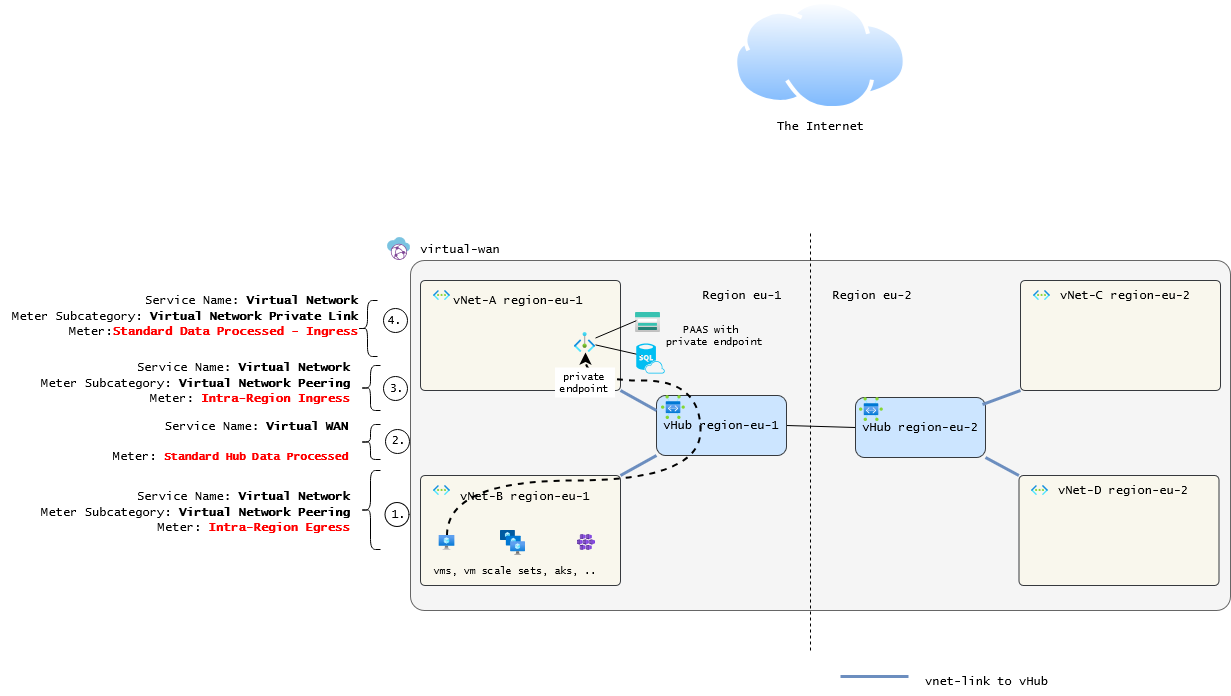

The diagram above was exported from draw.io. Its source (the exported page's mxGraphModel, read from the mxfile embedded in the PNG):
<mxGraphModel dx="2245" dy="1255" grid="1" gridSize="10" guides="1" tooltips="1" connect="1" arrows="1" fold="1" page="1" pageScale="1" pageWidth="827" pageHeight="1169" math="0" shadow="0">
  <root>
    <mxCell id="0" />
    <mxCell id="1" parent="0" />
    <mxCell id="R-18-_3KANF1rud_f1Pe-13" value="" style="ellipse;whiteSpace=wrap;html=1;aspect=fixed;" parent="1" vertex="1">
      <mxGeometry x="-125.5" y="612" width="24" height="24" as="geometry" />
    </mxCell>
    <mxCell id="duxP4CULR9FMRPUdZlci-1" value="" style="rounded=1;whiteSpace=wrap;html=1;arcSize=4;fillColor=#f5f5f5;fontColor=#333333;strokeColor=#666666;" parent="1" vertex="1">
      <mxGeometry x="-100" y="370" width="820" height="350" as="geometry" />
    </mxCell>
    <mxCell id="duxP4CULR9FMRPUdZlci-2" value="The Internet" style="image;aspect=fixed;perimeter=ellipsePerimeter;html=1;align=center;shadow=0;dashed=0;spacingTop=3;image=img/lib/active_directory/internet_cloud.svg;fontFamily=Lucida Console;" parent="1" vertex="1">
      <mxGeometry x="222.7" y="110" width="174.6" height="110" as="geometry" />
    </mxCell>
    <mxCell id="duxP4CULR9FMRPUdZlci-22" style="rounded=0;orthogonalLoop=1;jettySize=auto;html=1;exitX=1;exitY=0.5;exitDx=0;exitDy=0;entryX=0;entryY=0.5;entryDx=0;entryDy=0;endArrow=none;startFill=0;" parent="1" source="duxP4CULR9FMRPUdZlci-3" target="duxP4CULR9FMRPUdZlci-5" edge="1">
      <mxGeometry relative="1" as="geometry" />
    </mxCell>
    <mxCell id="duxP4CULR9FMRPUdZlci-3" value="vHub region-eu-1 " style="rounded=1;whiteSpace=wrap;html=1;fontFamily=Lucida Console;fillColor=#cce5ff;strokeColor=#36393d;" parent="1" vertex="1">
      <mxGeometry x="146" y="505" width="130" height="60" as="geometry" />
    </mxCell>
    <mxCell id="duxP4CULR9FMRPUdZlci-5" value="&lt;font face=&quot;Lucida Console&quot;&gt;vHub region-eu-2&lt;/font&gt;" style="rounded=1;whiteSpace=wrap;html=1;fillColor=#cce5ff;strokeColor=#36393d;" parent="1" vertex="1">
      <mxGeometry x="345" y="507" width="130" height="60" as="geometry" />
    </mxCell>
    <mxCell id="duxP4CULR9FMRPUdZlci-20" style="rounded=0;orthogonalLoop=1;jettySize=auto;html=1;exitX=1;exitY=1;exitDx=0;exitDy=0;entryX=0;entryY=0.25;entryDx=0;entryDy=0;endArrow=none;startFill=0;strokeWidth=3;fillColor=#dae8fc;strokeColor=#6c8ebf;" parent="1" source="duxP4CULR9FMRPUdZlci-7" target="duxP4CULR9FMRPUdZlci-3" edge="1">
      <mxGeometry relative="1" as="geometry" />
    </mxCell>
    <mxCell id="duxP4CULR9FMRPUdZlci-7" value="" style="rounded=1;whiteSpace=wrap;html=1;arcSize=4;fillColor=#f9f7ed;strokeColor=#36393d;" parent="1" vertex="1">
      <mxGeometry x="-90" y="390" width="200" height="110" as="geometry" />
    </mxCell>
    <mxCell id="duxP4CULR9FMRPUdZlci-9" value="" style="image;aspect=fixed;html=1;points=[];align=center;fontSize=12;image=img/lib/azure2/networking/Virtual_Networks.svg;" parent="1" vertex="1">
      <mxGeometry x="-77" y="400" width="16.75" height="10" as="geometry" />
    </mxCell>
    <mxCell id="duxP4CULR9FMRPUdZlci-10" value="vNet-A region-eu-1" style="text;html=1;align=center;verticalAlign=middle;whiteSpace=wrap;rounded=0;fontFamily=Lucida Console;" parent="1" vertex="1">
      <mxGeometry x="-62" y="395" width="140" height="30" as="geometry" />
    </mxCell>
    <mxCell id="duxP4CULR9FMRPUdZlci-21" style="rounded=0;orthogonalLoop=1;jettySize=auto;html=1;exitX=1;exitY=0;exitDx=0;exitDy=0;entryX=0;entryY=1;entryDx=0;entryDy=0;endArrow=none;startFill=0;strokeWidth=3;fillColor=#dae8fc;strokeColor=#6c8ebf;" parent="1" source="duxP4CULR9FMRPUdZlci-12" target="duxP4CULR9FMRPUdZlci-3" edge="1">
      <mxGeometry relative="1" as="geometry" />
    </mxCell>
    <mxCell id="duxP4CULR9FMRPUdZlci-12" value="" style="rounded=1;whiteSpace=wrap;html=1;arcSize=4;fillColor=#f9f7ed;strokeColor=#36393d;" parent="1" vertex="1">
      <mxGeometry x="-90" y="585" width="200" height="110" as="geometry" />
    </mxCell>
    <mxCell id="duxP4CULR9FMRPUdZlci-13" value="" style="image;aspect=fixed;html=1;points=[];align=center;fontSize=12;image=img/lib/azure2/networking/Virtual_Networks.svg;" parent="1" vertex="1">
      <mxGeometry x="-77" y="595" width="16.75" height="10" as="geometry" />
    </mxCell>
    <mxCell id="duxP4CULR9FMRPUdZlci-14" value="vNet-B region-eu-1" style="text;html=1;align=center;verticalAlign=middle;whiteSpace=wrap;rounded=0;fontFamily=Lucida Console;" parent="1" vertex="1">
      <mxGeometry x="-55" y="591" width="140" height="30" as="geometry" />
    </mxCell>
    <mxCell id="duxP4CULR9FMRPUdZlci-15" value="" style="rounded=1;whiteSpace=wrap;html=1;arcSize=4;fillColor=#f9f7ed;strokeColor=#36393d;" parent="1" vertex="1">
      <mxGeometry x="510" y="390" width="200" height="110" as="geometry" />
    </mxCell>
    <mxCell id="duxP4CULR9FMRPUdZlci-16" value="" style="image;aspect=fixed;html=1;points=[];align=center;fontSize=12;image=img/lib/azure2/networking/Virtual_Networks.svg;" parent="1" vertex="1">
      <mxGeometry x="523" y="400" width="16.75" height="10" as="geometry" />
    </mxCell>
    <mxCell id="duxP4CULR9FMRPUdZlci-17" value="vNet-C region-eu-2" style="text;html=1;align=center;verticalAlign=middle;whiteSpace=wrap;rounded=0;fontFamily=Lucida Console;" parent="1" vertex="1">
      <mxGeometry x="545" y="390" width="140" height="30" as="geometry" />
    </mxCell>
    <mxCell id="duxP4CULR9FMRPUdZlci-18" value="" style="image;aspect=fixed;html=1;points=[];align=center;fontSize=12;image=img/lib/azure2/networking/Virtual_WAN_Hub.svg;" parent="1" vertex="1">
      <mxGeometry x="151" y="505" width="24.38" height="24" as="geometry" />
    </mxCell>
    <mxCell id="duxP4CULR9FMRPUdZlci-19" value="" style="image;aspect=fixed;html=1;points=[];align=center;fontSize=12;image=img/lib/azure2/networking/Virtual_WAN_Hub.svg;" parent="1" vertex="1">
      <mxGeometry x="349" y="507" width="24.38" height="24" as="geometry" />
    </mxCell>
    <mxCell id="duxP4CULR9FMRPUdZlci-23" style="rounded=0;orthogonalLoop=1;jettySize=auto;html=1;exitX=0;exitY=1;exitDx=0;exitDy=0;entryX=0.977;entryY=0.117;entryDx=0;entryDy=0;entryPerimeter=0;strokeWidth=3;fillColor=#dae8fc;strokeColor=#6c8ebf;endArrow=none;startFill=0;" parent="1" source="duxP4CULR9FMRPUdZlci-15" target="duxP4CULR9FMRPUdZlci-5" edge="1">
      <mxGeometry relative="1" as="geometry" />
    </mxCell>
    <mxCell id="duxP4CULR9FMRPUdZlci-28" style="rounded=0;orthogonalLoop=1;jettySize=auto;html=1;exitX=0;exitY=0;exitDx=0;exitDy=0;entryX=1;entryY=1;entryDx=0;entryDy=0;endArrow=none;startFill=0;strokeWidth=3;fillColor=#dae8fc;strokeColor=#6c8ebf;" parent="1" source="duxP4CULR9FMRPUdZlci-24" target="duxP4CULR9FMRPUdZlci-5" edge="1">
      <mxGeometry relative="1" as="geometry" />
    </mxCell>
    <mxCell id="duxP4CULR9FMRPUdZlci-24" value="" style="rounded=1;whiteSpace=wrap;html=1;arcSize=4;fillColor=#f9f7ed;strokeColor=#36393d;" parent="1" vertex="1">
      <mxGeometry x="508.38" y="585" width="200" height="110" as="geometry" />
    </mxCell>
    <mxCell id="duxP4CULR9FMRPUdZlci-25" value="" style="image;aspect=fixed;html=1;points=[];align=center;fontSize=12;image=img/lib/azure2/networking/Virtual_Networks.svg;" parent="1" vertex="1">
      <mxGeometry x="521.38" y="595" width="16.75" height="10" as="geometry" />
    </mxCell>
    <mxCell id="duxP4CULR9FMRPUdZlci-26" value="vNet-D region-eu-2" style="text;html=1;align=center;verticalAlign=middle;whiteSpace=wrap;rounded=0;fontFamily=Lucida Console;" parent="1" vertex="1">
      <mxGeometry x="543.38" y="585" width="140" height="30" as="geometry" />
    </mxCell>
    <mxCell id="duxP4CULR9FMRPUdZlci-31" value="" style="image;sketch=0;aspect=fixed;html=1;points=[];align=center;fontSize=12;image=img/lib/mscae/Virtual_WANs.svg;" parent="1" vertex="1">
      <mxGeometry x="-123" y="347" width="23" height="23" as="geometry" />
    </mxCell>
    <mxCell id="duxP4CULR9FMRPUdZlci-34" value="&lt;font face=&quot;Lucida Console&quot;&gt;virtual-wan&lt;/font&gt;" style="text;html=1;align=center;verticalAlign=middle;whiteSpace=wrap;rounded=0;" parent="1" vertex="1">
      <mxGeometry x="-100" y="343.5" width="100" height="30" as="geometry" />
    </mxCell>
    <mxCell id="duxP4CULR9FMRPUdZlci-35" value="" style="endArrow=none;dashed=1;html=1;rounded=0;" parent="1" edge="1">
      <mxGeometry width="50" height="50" relative="1" as="geometry">
        <mxPoint x="300" y="760" as="sourcePoint" />
        <mxPoint x="300" y="340" as="targetPoint" />
      </mxGeometry>
    </mxCell>
    <mxCell id="duxP4CULR9FMRPUdZlci-36" value="Region eu-1" style="text;html=1;align=center;verticalAlign=middle;whiteSpace=wrap;rounded=0;fontFamily=Lucida Console;" parent="1" vertex="1">
      <mxGeometry x="187.38" y="390" width="90" height="30" as="geometry" />
    </mxCell>
    <mxCell id="duxP4CULR9FMRPUdZlci-37" value="Region eu-2" style="text;html=1;align=center;verticalAlign=middle;whiteSpace=wrap;rounded=0;fontFamily=Lucida Console;" parent="1" vertex="1">
      <mxGeometry x="317.38" y="390" width="90" height="30" as="geometry" />
    </mxCell>
    <mxCell id="duxP4CULR9FMRPUdZlci-42" style="rounded=0;orthogonalLoop=1;jettySize=auto;html=1;endArrow=none;startFill=0;strokeWidth=3;fillColor=#dae8fc;strokeColor=#6c8ebf;" parent="1" edge="1">
      <mxGeometry relative="1" as="geometry">
        <mxPoint x="330" y="786" as="sourcePoint" />
        <mxPoint x="398" y="786" as="targetPoint" />
      </mxGeometry>
    </mxCell>
    <mxCell id="duxP4CULR9FMRPUdZlci-44" value="vnet-link to vHub" style="text;html=1;align=center;verticalAlign=middle;whiteSpace=wrap;rounded=0;fontFamily=Lucida Console;" parent="1" vertex="1">
      <mxGeometry x="395.38" y="776" width="162.62" height="30" as="geometry" />
    </mxCell>
    <mxCell id="duxP4CULR9FMRPUdZlci-45" value="" style="image;aspect=fixed;html=1;points=[];align=center;fontSize=12;image=img/lib/azure2/compute/VM_Scale_Sets.svg;" parent="1" vertex="1">
      <mxGeometry x="-10" y="640" width="25" height="25" as="geometry" />
    </mxCell>
    <mxCell id="R-18-_3KANF1rud_f1Pe-20" style="edgeStyle=orthogonalEdgeStyle;rounded=0;orthogonalLoop=1;jettySize=auto;html=1;curved=1;dashed=1;strokeWidth=2;" parent="1" source="duxP4CULR9FMRPUdZlci-46" target="duxP4CULR9FMRPUdZlci-52" edge="1">
      <mxGeometry relative="1" as="geometry">
        <Array as="points">
          <mxPoint x="-63" y="590" />
          <mxPoint x="190" y="590" />
          <mxPoint x="190" y="490" />
          <mxPoint x="75" y="490" />
        </Array>
      </mxGeometry>
    </mxCell>
    <mxCell id="duxP4CULR9FMRPUdZlci-46" value="" style="image;aspect=fixed;html=1;points=[];align=center;fontSize=12;image=img/lib/azure2/compute/Virtual_Machine.svg;" parent="1" vertex="1">
      <mxGeometry x="-71.56" y="645" width="16.17" height="15" as="geometry" />
    </mxCell>
    <mxCell id="duxP4CULR9FMRPUdZlci-50" value="" style="image;aspect=fixed;html=1;points=[];align=center;fontSize=12;image=img/lib/azure2/storage/Storage_Accounts.svg;" parent="1" vertex="1">
      <mxGeometry x="125" y="422" width="25" height="20" as="geometry" />
    </mxCell>
    <mxCell id="duxP4CULR9FMRPUdZlci-51" value="&lt;div&gt;private endpoint&lt;/div&gt;" style="text;html=1;align=center;verticalAlign=middle;whiteSpace=wrap;rounded=0;fontFamily=Lucida Console;fontSize=10;fillColor=default;" parent="1" vertex="1">
      <mxGeometry x="44.489999999999995" y="477" width="60" height="30" as="geometry" />
    </mxCell>
    <mxCell id="duxP4CULR9FMRPUdZlci-52" value="" style="image;aspect=fixed;html=1;points=[];align=center;fontSize=12;image=img/lib/azure2/other/Private_Endpoints.svg;" parent="1" vertex="1">
      <mxGeometry x="63.97" y="442" width="21.03" height="20" as="geometry" />
    </mxCell>
    <mxCell id="duxP4CULR9FMRPUdZlci-56" style="rounded=0;orthogonalLoop=1;jettySize=auto;html=1;entryX=0.168;entryY=0.391;entryDx=0;entryDy=0;entryPerimeter=0;endArrow=none;startFill=0;" parent="1" source="duxP4CULR9FMRPUdZlci-52" target="duxP4CULR9FMRPUdZlci-53" edge="1">
      <mxGeometry relative="1" as="geometry" />
    </mxCell>
    <mxCell id="duxP4CULR9FMRPUdZlci-53" value="" style="verticalLabelPosition=bottom;html=1;verticalAlign=top;align=center;strokeColor=none;fillColor=#00BEF2;shape=mxgraph.azure.sql_database_sql_azure;" parent="1" vertex="1">
      <mxGeometry x="125.75" y="453" width="28.5" height="30" as="geometry" />
    </mxCell>
    <mxCell id="duxP4CULR9FMRPUdZlci-54" value="&lt;div&gt;PAAS with&amp;nbsp;&lt;/div&gt;&lt;div&gt;private endpoint&lt;/div&gt;" style="text;html=1;align=center;verticalAlign=middle;whiteSpace=wrap;rounded=0;fontFamily=Lucida Console;fontSize=10;" parent="1" vertex="1">
      <mxGeometry x="154.25" y="430" width="100" height="30" as="geometry" />
    </mxCell>
    <mxCell id="duxP4CULR9FMRPUdZlci-55" style="rounded=0;orthogonalLoop=1;jettySize=auto;html=1;entryX=0.035;entryY=0.41;entryDx=0;entryDy=0;entryPerimeter=0;endArrow=none;startFill=0;" parent="1" source="duxP4CULR9FMRPUdZlci-52" target="duxP4CULR9FMRPUdZlci-50" edge="1">
      <mxGeometry relative="1" as="geometry" />
    </mxCell>
    <mxCell id="duxP4CULR9FMRPUdZlci-57" value="vms, vm scale sets, aks, .." style="text;html=1;align=center;verticalAlign=middle;whiteSpace=wrap;rounded=0;fontFamily=Lucida Console;fontSize=10;" parent="1" vertex="1">
      <mxGeometry x="-100" y="665" width="210" height="30" as="geometry" />
    </mxCell>
    <mxCell id="duxP4CULR9FMRPUdZlci-58" value="" style="image;aspect=fixed;html=1;points=[];align=center;fontSize=12;image=img/lib/azure2/compute/Kubernetes_Services.svg;" parent="1" vertex="1">
      <mxGeometry x="66.52" y="643.69" width="18.48" height="16.31" as="geometry" />
    </mxCell>
    <mxCell id="R-18-_3KANF1rud_f1Pe-1" value="" style="shape=curlyBracket;whiteSpace=wrap;html=1;rounded=1;labelPosition=left;verticalLabelPosition=middle;align=right;verticalAlign=middle;" parent="1" vertex="1">
      <mxGeometry x="-150" y="580" width="20" height="79" as="geometry" />
    </mxCell>
    <mxCell id="R-18-_3KANF1rud_f1Pe-2" value="" style="shape=curlyBracket;whiteSpace=wrap;html=1;rounded=1;labelPosition=left;verticalLabelPosition=middle;align=right;verticalAlign=middle;" parent="1" vertex="1">
      <mxGeometry x="-150" y="534" width="20" height="35" as="geometry" />
    </mxCell>
    <mxCell id="R-18-_3KANF1rud_f1Pe-4" value="&lt;font face=&quot;Lucida Console&quot;&gt;&lt;br&gt;Service Name: &lt;b&gt;Virtual Network&lt;br&gt;&lt;/b&gt;&lt;/font&gt;&lt;div&gt;&lt;font face=&quot;Lucida Console&quot;&gt;Meter Subcategory: &lt;b&gt;Virtual Network Peering&lt;/b&gt;&lt;/font&gt;&lt;/div&gt;&lt;div&gt;&lt;font face=&quot;Lucida Console&quot;&gt;Meter: &lt;b&gt;&lt;span style=&quot;color: rgb(255, 0, 0);&quot;&gt;Intra-Region Egress&lt;/span&gt;&lt;/b&gt;&lt;/font&gt;&lt;/div&gt;" style="text;html=1;align=right;verticalAlign=middle;rounded=0;whiteSpace=wrap;" parent="1" vertex="1">
      <mxGeometry x="-508" y="579" width="350" height="70" as="geometry" />
    </mxCell>
    <mxCell id="R-18-_3KANF1rud_f1Pe-7" value="&lt;font face=&quot;Lucida Console&quot;&gt;&lt;br&gt;Service Name: &lt;b&gt;Virtual WAN&lt;/b&gt;&lt;/font&gt;&lt;div&gt;&lt;br&gt;&lt;/div&gt;&lt;div&gt;&lt;font face=&quot;Lucida Console&quot;&gt;Meter: &lt;/font&gt;&lt;font style=&quot;white-space: nowrap; font-size: 11px; color: rgb(255, 0, 0);&quot; face=&quot;Lucida Console&quot;&gt;&lt;b&gt;Standard Hub Data Processed&lt;/b&gt;&lt;/font&gt;&lt;/div&gt;" style="text;html=1;align=right;verticalAlign=middle;rounded=0;whiteSpace=wrap;" parent="1" vertex="1">
      <mxGeometry x="-510" y="508" width="350" height="70" as="geometry" />
    </mxCell>
    <mxCell id="R-18-_3KANF1rud_f1Pe-8" value="" style="shape=curlyBracket;whiteSpace=wrap;html=1;rounded=1;labelPosition=left;verticalLabelPosition=middle;align=right;verticalAlign=middle;" parent="1" vertex="1">
      <mxGeometry x="-150" y="475" width="20" height="45" as="geometry" />
    </mxCell>
    <mxCell id="R-18-_3KANF1rud_f1Pe-12" value="1." style="text;html=1;align=center;verticalAlign=middle;whiteSpace=wrap;rounded=0;fontFamily=Lucida Console;" parent="1" vertex="1">
      <mxGeometry x="-141.5" y="609" width="60" height="30" as="geometry" />
    </mxCell>
    <mxCell id="R-18-_3KANF1rud_f1Pe-14" value="" style="ellipse;whiteSpace=wrap;html=1;aspect=fixed;" parent="1" vertex="1">
      <mxGeometry x="-125" y="539" width="24" height="24" as="geometry" />
    </mxCell>
    <mxCell id="R-18-_3KANF1rud_f1Pe-15" value="2." style="text;html=1;align=center;verticalAlign=middle;whiteSpace=wrap;rounded=0;fontFamily=Lucida Console;" parent="1" vertex="1">
      <mxGeometry x="-141" y="535" width="60" height="30" as="geometry" />
    </mxCell>
    <mxCell id="R-18-_3KANF1rud_f1Pe-16" value="" style="ellipse;whiteSpace=wrap;html=1;aspect=fixed;" parent="1" vertex="1">
      <mxGeometry x="-127" y="486" width="24" height="24" as="geometry" />
    </mxCell>
    <mxCell id="R-18-_3KANF1rud_f1Pe-17" value="3." style="text;html=1;align=center;verticalAlign=middle;whiteSpace=wrap;rounded=0;fontFamily=Lucida Console;" parent="1" vertex="1">
      <mxGeometry x="-143" y="483" width="60" height="30" as="geometry" />
    </mxCell>
    <mxCell id="R-18-_3KANF1rud_f1Pe-18" value="" style="ellipse;whiteSpace=wrap;html=1;aspect=fixed;" parent="1" vertex="1">
      <mxGeometry x="-127" y="418" width="24" height="24" as="geometry" />
    </mxCell>
    <mxCell id="R-18-_3KANF1rud_f1Pe-19" value="4." style="text;html=1;align=center;verticalAlign=middle;whiteSpace=wrap;rounded=0;fontFamily=Lucida Console;" parent="1" vertex="1">
      <mxGeometry x="-145" y="415" width="60" height="30" as="geometry" />
    </mxCell>
    <mxCell id="R-18-_3KANF1rud_f1Pe-23" value="&lt;font face=&quot;Lucida Console&quot;&gt;&lt;br&gt;Service Name: &lt;b&gt;Virtual Network&lt;br&gt;&lt;/b&gt;&lt;/font&gt;&lt;div&gt;&lt;font face=&quot;Lucida Console&quot;&gt;Meter Subcategory: &lt;b&gt;Virtual Network Peering&lt;/b&gt;&lt;/font&gt;&lt;/div&gt;&lt;div&gt;&lt;font face=&quot;Lucida Console&quot;&gt;Meter: &lt;b&gt;&lt;span style=&quot;color: rgb(255, 0, 0);&quot;&gt;Intra-Region Ingress&lt;/span&gt;&lt;/b&gt;&lt;/font&gt;&lt;/div&gt;" style="text;html=1;align=right;verticalAlign=middle;rounded=0;whiteSpace=wrap;" parent="1" vertex="1">
      <mxGeometry x="-508" y="450" width="350" height="70" as="geometry" />
    </mxCell>
    <mxCell id="mQs3USeKpqkAl8Me243y-1" value="&lt;font face=&quot;Lucida Console&quot;&gt;&lt;br&gt;Service Name: &lt;b&gt;Virtual Network&lt;br&gt;&lt;/b&gt;&lt;/font&gt;&lt;div&gt;&lt;font face=&quot;Lucida Console&quot;&gt;Meter Subcategory: &lt;b&gt;Virtual Network Private Link&lt;/b&gt;&lt;/font&gt;&lt;/div&gt;&lt;div&gt;&lt;font face=&quot;Lucida Console&quot;&gt;Meter:&lt;/font&gt;&lt;span class=&quot;pie-legend-title ellipsis&quot;&gt;&lt;span style=&quot;color: rgb(255, 0, 0);&quot;&gt;&lt;font face=&quot;Lucida Console&quot;&gt;&lt;b&gt;Standard Data Processed - Ingress&lt;/b&gt;&lt;/font&gt;&lt;/span&gt;&lt;/span&gt;&lt;/div&gt;" style="text;html=1;align=right;verticalAlign=middle;rounded=0;whiteSpace=wrap;" parent="1" vertex="1">
      <mxGeometry x="-500" y="383" width="350" height="70" as="geometry" />
    </mxCell>
    <mxCell id="mQs3USeKpqkAl8Me243y-2" value="" style="shape=curlyBracket;whiteSpace=wrap;html=1;rounded=1;labelPosition=left;verticalLabelPosition=middle;align=right;verticalAlign=middle;" parent="1" vertex="1">
      <mxGeometry x="-153" y="410" width="20" height="56" as="geometry" />
    </mxCell>
  </root>
</mxGraphModel>